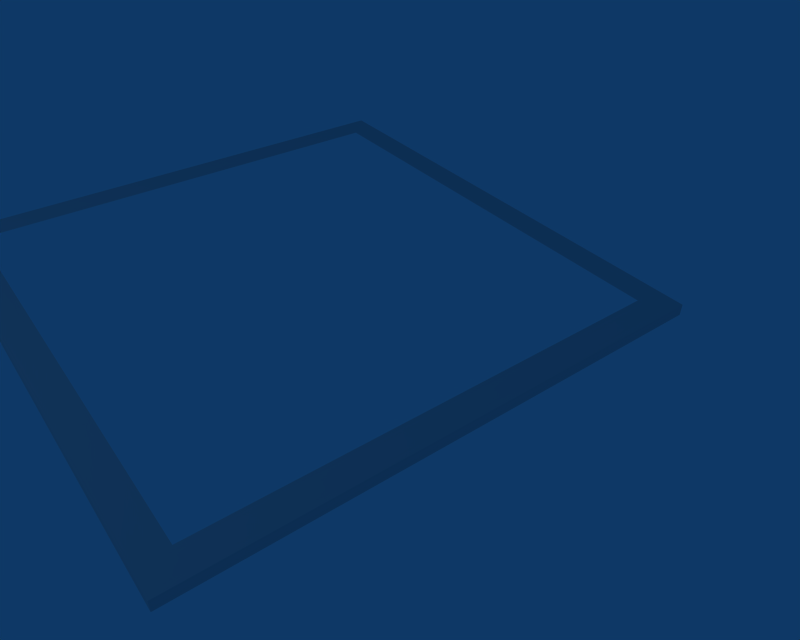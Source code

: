 # Source: board.blend  (saved by Blender 2.44.0; exported with 4.5.12 LTS)
import bpy
from mathutils import Matrix  # noqa: F401  (used for matrix-valued properties, if any)

bpy.ops.wm.read_factory_settings(use_empty=True)
scene = bpy.context.scene
scene.name = 'Scene'

# ---- collections
col_collection_1 = bpy.data.collections.new('Collection 1'); scene.collection.children.link(col_collection_1)

# ---- world
world_world = bpy.data.worlds.new('World'); scene.world = world_world
world_world.color = (0.05656, 0.2208, 0.4)
world_world.use_sun_shadow = False
world_world.sun_shadow_jitter_overblur = 0.0
world_world.cycles.sampling_method = 'MANUAL'
world_world.cycles.sample_map_resolution = 256

# ---- cameras
cam_camera = bpy.data.cameras.new('Camera')
cam_camera.passepartout_alpha = 0.2
cam_camera.clip_end = 100.0
cam_camera.lens = 35.0
cam_camera.ortho_scale = 7.314
cam_camera.show_passepartout = False
cam_camera.show_safe_areas = True
cam_camera.dof.focus_distance = 0.0
cam_camera.dof.aperture_fstop = 128.0

# ---- lights
light_spot = bpy.data.lights.new('Spot', 'POINT')
light_spot.transmission_factor = 0.0
light_spot.cutoff_distance = 30.0
light_spot.energy = 100.0
light_spot.shadow_buffer_clip_start = 8.0
light_spot.shadow_soft_size = 1.0
light_spot.shadow_maximum_resolution = 0.006
light_spot.use_absolute_resolution = True
light_spot.cycles.use_multiple_importance_sampling = False

# ---- meshes
me_plane = bpy.data.meshes.new('Plane')
me_plane.from_pydata([(4.5, 4.5, 0.0), (4.5, -4.5, 0.0), (-4.5, -4.5, 0.0), (-4.5, 4.5, 0.0), (4.5, 4.5, -0.2), (-4.5, 4.5, -0.2), (-4.5, -4.5, -0.2), (4.5, -4.5, -0.2), (-4.0, 4.0, 0.0), (4.0, 4.0, 0.0), (4.0, -4.0, 2.235e-08), (-4.0, -4.0, 2.235e-08)], [], [(3, 0, 4, 5), (2, 3, 5, 6), (1, 2, 6, 7), (0, 1, 7, 4), (0, 9, 10, 1), (0, 3, 8, 9), (2, 11, 8, 3), (1, 10, 11, 2)])
_uv = me_plane.uv_layers.new(name='UVTex')
_uv.uv.foreach_set('vector', [0.03906, 0.9609, 0.9609, 0.9609, 0.9609, 0.9805, 0.03906, 0.9805, 0.03906, 0.03906, 0.03906, 0.9609, 0.01953, 0.9609, 0.01953, 0.03906, 0.9609, 0.03906, 0.03906, 0.03906, 0.03906, 0.01953, 0.9609, 0.01953, 0.9609, 0.9609, 0.9609, 0.03906, 0.9805, 0.03906, 0.9805, 0.9609, 0.9609, 0.9609, 0.9102, 0.9102, 0.9102, 0.08984, 0.9609, 0.03906, 0.9609, 0.9609, 0.03906, 0.9609, 0.08984, 0.9102, 0.9102, 0.9102, 0.03906, 0.03906, 0.08984, 0.08984, 0.08984, 0.9102, 0.03906, 0.9609, 0.9609, 0.03906, 0.9102, 0.08984, 0.08984, 0.08984, 0.03906, 0.03906])
_ca = me_plane.color_attributes.new('Col', 'BYTE_COLOR', 'CORNER')
_ca.data.foreach_set('color', [1.0, 1.0, 1.0, 1.0, 1.0, 1.0, 1.0, 1.0, 1.0, 1.0, 1.0, 1.0, 1.0, 1.0, 1.0, 1.0, 1.0, 1.0, 1.0, 1.0, 1.0, 1.0, 1.0, 1.0, 1.0, 1.0, 1.0, 1.0, 1.0, 1.0, 1.0, 1.0, 1.0, 1.0, 1.0, 1.0, 1.0, 1.0, 1.0, 1.0, 1.0, 1.0, 1.0, 1.0, 1.0, 1.0, 1.0, 1.0, 1.0, 1.0, 1.0, 1.0, 1.0, 1.0, 1.0, 1.0, 1.0, 1.0, 1.0, 1.0, 1.0, 1.0, 1.0, 1.0, 1.0, 1.0, 1.0, 1.0, 1.0, 1.0, 1.0, 1.0, 1.0, 1.0, 1.0, 1.0, 1.0, 1.0, 1.0, 1.0, 1.0, 1.0, 1.0, 1.0, 1.0, 1.0, 1.0, 1.0, 1.0, 1.0, 1.0, 1.0, 1.0, 1.0, 1.0, 1.0, 1.0, 1.0, 1.0, 1.0, 1.0, 1.0, 1.0, 1.0, 1.0, 1.0, 1.0, 1.0, 1.0, 1.0, 1.0, 1.0, 1.0, 1.0, 1.0, 1.0, 1.0, 1.0, 1.0, 1.0, 1.0, 1.0, 1.0, 1.0, 1.0, 1.0, 1.0, 1.0])
me_plane.materials.append(None)
me_plane.use_remesh_preserve_volume = False
me_plane.use_remesh_preserve_attributes = False
me_plane.use_mirror_vertex_groups = False
me_plane.update()

# ---- objects
ob_plane = bpy.data.objects.new('Plane', me_plane)
ob_lamp = bpy.data.objects.new('Lamp', light_spot)
ob_camera = bpy.data.objects.new('Camera', cam_camera)

# ---- transforms, parenting, visibility, modifiers, constraints
ob_plane.location = (0.0, 0.0, 0.0)
ob_plane.lock_rotations_4d = False
ob_plane.empty_display_type = 'ARROWS'
ob_plane.color = (0.0, 0.0, 0.0, 1.0)
ob_plane.lineart.crease_threshold = 0.0
ob_lamp.location = (-9.524e-16, -10.0, 7.0)
ob_lamp.rotation_euler = (0.8296, 9.588e-09, -2.436e-09)
ob_lamp.lock_rotations_4d = False
ob_lamp.empty_display_type = 'ARROWS'
ob_lamp.color = (0.0, 0.0, 0.0, 0.0)
ob_lamp.lineart.crease_threshold = 0.0
ob_camera.location = (9.714, -5.37, 7.242)
ob_camera.rotation_euler = (0.9238, -0.02162, 0.9207)
ob_camera.lock_rotations_4d = False
ob_camera.empty_display_type = 'ARROWS'
ob_camera.color = (0.0, 0.0, 0.0, 0.0)
ob_camera.display_type = 'WIRE'
ob_camera.lineart.crease_threshold = 0.0

# ---- collection membership
col_collection_1.objects.link(ob_plane)
col_collection_1.objects.link(ob_lamp)
col_collection_1.objects.link(ob_camera)

# ---- scene / render settings (as saved in the file)
scene.camera = ob_camera
scene.frame_start = 1; scene.frame_end = 250; scene.frame_set(1)
scene.render.engine = 'BLENDER_EEVEE_NEXT'
scene.render.image_settings.file_format = 'TARGA'
scene.render.image_settings.color_mode = 'RGB'
scene.render.image_settings.compression = 90
scene.render.resolution_x = 1280
scene.render.resolution_y = 1024
scene.render.fps = 25
scene.render.dither_intensity = 0.0
scene.render.use_compositing = False
scene.render.use_sequencer = False
scene.render.bake_margin = 2
scene.render.bake_bias = 0.0
scene.render.use_stamp_time = False
scene.render.use_stamp_date = False
scene.render.use_stamp_frame = False
scene.render.use_stamp_camera = False
scene.render.use_stamp_scene = False
scene.render.use_stamp_filename = False
scene.render.use_stamp_render_time = False
scene.render.stamp_font_size = 0
scene.cycles.use_denoising = False
scene.cycles.samples = 10
scene.cycles.sampling_pattern = 'TABULATED_SOBOL'
scene.cycles.light_sampling_threshold = 0.0
scene.cycles.use_adaptive_sampling = False
scene.cycles.use_light_tree = False
scene.cycles.blur_glossy = 0.0
scene.cycles.volume_bounces = 1
scene.cycles.pixel_filter_type = 'GAUSSIAN'
scene.cycles.sample_clamp_indirect = 0.0
scene.view_settings.view_transform = 'Raw'
bpy.context.view_layer.update()
